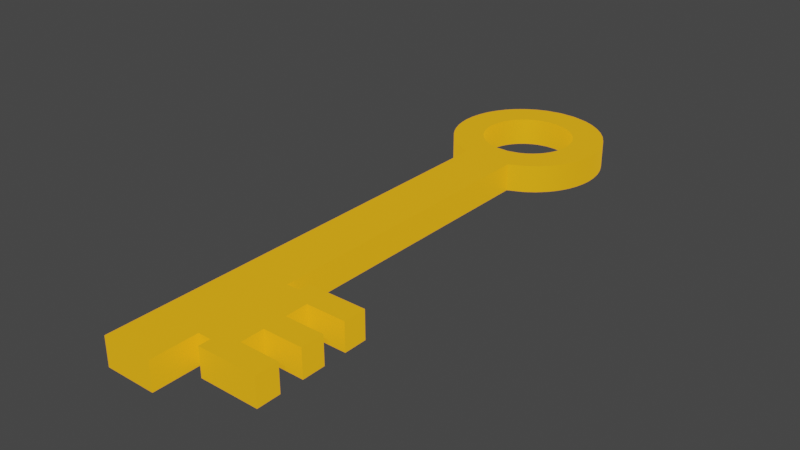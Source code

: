 # Source: Key.blend  (saved by Blender 3.5.10; exported with 4.5.12 LTS)
import bpy
from mathutils import Matrix  # noqa: F401  (used for matrix-valued properties, if any)

bpy.ops.wm.read_factory_settings(use_empty=True)
scene = bpy.context.scene
scene.name = 'Scene'

# ---- collections
col_collection = bpy.data.collections.new('Collection'); scene.collection.children.link(col_collection)

# ---- materials (node trees are filled in below, after node groups)
mat_goldkeymaterial = bpy.data.materials.new('GoldKeyMaterial')
mat_goldkeymaterial.alpha_threshold = 0.0
mat_goldkeymaterial.use_transparent_shadow = False
mat_goldkeymaterial.roughness = 0.5
mat_goldkeymaterial.line_color = (0.0, 0.0, 0.0, 1.0)

# ---- node groups
ng_auto_smooth = bpy.data.node_groups.new('Auto Smooth', 'GeometryNodeTree')
_s = ng_auto_smooth.interface.new_socket(name='Geometry', in_out='OUTPUT', socket_type='NodeSocketGeometry')
_s = ng_auto_smooth.interface.new_socket(name='Geometry', in_out='INPUT', socket_type='NodeSocketGeometry')
_s = ng_auto_smooth.interface.new_socket(name='Angle', in_out='INPUT', socket_type='NodeSocketFloat')
_s.subtype = 'ANGLE'
_s.min_value = 0.0
_s.max_value = 3.142
ng_auto_smooth.is_modifier = True
_N = ng_auto_smooth.nodes; _L = ng_auto_smooth.links
n0 = _N.new('NodeGroupOutput'); n0.name = 'Group Output'; n0.location = (480, -100)
n1 = _N.new('NodeGroupInput'); n1.name = 'Group Input'; n1.location = (-420, -300)
n2 = _N.new('NodeGroupInput'); n2.name = 'Group Input.001'; n2.location = (-60, -100)
n3 = _N.new('GeometryNodeSetShadeSmooth'); n3.name = 'Set Shade Smooth'; n3.location = (120, -100)
n3.domain = 'EDGE'
n4 = _N.new('GeometryNodeSetShadeSmooth'); n4.name = 'Set Shade Smooth.001'; n4.location = (300, -100)
n5 = _N.new('GeometryNodeInputMeshEdgeAngle'); n5.name = 'Edge Angle'; n5.location = (-420, -220)
n6 = _N.new('GeometryNodeInputEdgeSmooth'); n6.name = 'Is Edge Smooth'; n6.location = (-60, -160)
n7 = _N.new('GeometryNodeInputShadeSmooth'); n7.name = 'Is Face Smooth'; n7.location = (-240, -340)
n8 = _N.new('FunctionNodeBooleanMath'); n8.name = 'Boolean Math'; n8.location = (-60, -220)
n9 = _N.new('FunctionNodeCompare'); n9.name = 'Compare'; n9.location = (-240, -180)
n9.operation = 'LESS_EQUAL'
_L.new(n5.outputs[0], n9.inputs[0])
_L.new(n4.outputs[0], n0.inputs[0])
_L.new(n1.outputs[1], n9.inputs[1])
_L.new(n9.outputs[0], n8.inputs[0])
_L.new(n7.outputs[0], n8.inputs[1])
_L.new(n2.outputs[0], n3.inputs[0])
_L.new(n6.outputs[0], n3.inputs[1])
_L.new(n3.outputs[0], n4.inputs[0])
_L.new(n8.outputs[0], n3.inputs[2])
n0.is_active_output = True

# ---- material node trees
mat_goldkeymaterial.use_nodes = True; mat_goldkeymaterial.node_tree.nodes.clear()
_N = mat_goldkeymaterial.node_tree.nodes; _L = mat_goldkeymaterial.node_tree.links
n0 = _N.new('ShaderNodeOutputMaterial'); n0.name = 'Material Output'; n0.location = (300, 300)
n1 = _N.new('ShaderNodeBsdfPrincipled'); n1.name = 'Principled BSDF'; n1.location = (10, 300)
n1.distribution = 'GGX'
n1.subsurface_method = 'RANDOM_WALK_SKIN'
n1.inputs[0].default_value = (0.6724, 0.2918, 0.007499, 1.0)
n1.inputs[1].default_value = 1.0
n1.inputs[2].default_value = 0.6
n1.inputs[3].default_value = 1.45
n1.inputs[27].default_value = (0.6724, 0.2918, 0.007499, 1.0)
n1.inputs[28].default_value = 1.0
_L.new(n1.outputs[0], n0.inputs[0])
n0.is_active_output = True

# ---- world
world_world = bpy.data.worlds.new('World'); scene.world = world_world
world_world.use_nodes = True; world_world.node_tree.nodes.clear()
_N = world_world.node_tree.nodes; _L = world_world.node_tree.links
n0 = _N.new('ShaderNodeOutputWorld'); n0.name = 'World Output'; n0.location = (300, 300)
n1 = _N.new('ShaderNodeBackground'); n1.name = 'Background'; n1.location = (10, 300)
n1.inputs[0].default_value = (0.05088, 0.05088, 0.05088, 1.0)
_L.new(n1.outputs[0], n0.inputs[0])
n0.is_active_output = True
world_world.color = (0.05088, 0.05088, 0.05088)
world_world.use_sun_shadow = False
world_world.sun_shadow_jitter_overblur = 0.0

# ---- meshes
me_cube = bpy.data.meshes.new('Cube')
me_cube.from_pydata([(0.1155, 0.6222, 0.125), (0.1155, -3.317, 0.125), (-0.3338, 0.6222, 0.125), (-0.3338, -3.317, 0.125), (0.1155, -1.984, 0.125), (-0.3338, -1.984, 0.125), (0.1155, -3.008, 0.125), (-0.3338, -3.008, 0.125), (0.4072, -1.984, 0.125), (0.4072, -3.008, 0.125), (0.4072, 0.8196, 0.125), (-0.6293, 0.824, 0.125), (0.52, 0.9999, 0.125), (-0.7383, 0.9999, 0.125), (0.574, 1.234, 0.125), (-0.7924, 1.234, 0.125), (0.5296, 1.513, 0.125), (-0.748, 1.513, 0.125), (0.373, 1.754, 0.125), (-0.5874, 1.757, 0.125), (0.1111, 1.916, 0.125), (-0.3295, 1.916, 0.125), (-0.194, 0.5895, 0.125), (-0.02433, 0.5895, 0.125), (-0.557, 0.7512, 0.125), (-0.4726, 0.6888, 0.125), (0.2526, 0.6877, 0.125), (0.3357, 0.7487, 0.125), (-0.7081, 0.9379, 0.125), (-0.6714, 0.8787, 0.125), (0.4508, 0.8755, 0.125), (0.4889, 0.9362, 0.125), (-0.7837, 1.155, 0.125), (-0.7655, 1.075, 0.125), (0.5471, 1.075, 0.125), (0.5654, 1.155, 0.125), (-0.7755, 1.423, 0.125), (-0.7906, 1.328, 0.125), (0.5722, 1.328, 0.125), (0.5571, 1.423, 0.125), (-0.652, 1.685, 0.125), (-0.7067, 1.601, 0.125), (0.4892, 1.6, 0.125), (0.4359, 1.682, 0.125), (-0.1863, 1.948, 0.125), (-0.03209, 1.948, 0.125), (-0.4223, 1.876, 0.125), (-0.5102, 1.822, 0.125), (0.2949, 1.82, 0.125), (0.2055, 1.876, 0.125), (0.04858, 0.8899, 0.125), (-0.2669, 0.8899, 0.125), (0.1996, 0.9991, 0.125), (-0.4203, 1.002, 0.125), (0.2671, 1.107, 0.125), (-0.4855, 1.107, 0.125), (0.2994, 1.247, 0.125), (-0.5178, 1.247, 0.125), (0.2729, 1.414, 0.125), (-0.4912, 1.414, 0.125), (0.1792, 1.558, 0.125), (-0.3952, 1.56, 0.125), (0.02259, 1.655, 0.125), (-0.2409, 1.655, 0.125), (-0.17, 0.8629, 0.125), (-0.04838, 0.8629, 0.125), (-0.377, 0.9582, 0.125), (-0.3265, 0.9208, 0.125), (0.1072, 0.9202, 0.125), (0.1569, 0.9566, 0.125), (-0.4674, 1.07, 0.125), (-0.4454, 1.034, 0.125), (0.2258, 1.032, 0.125), (0.2485, 1.069, 0.125), (-0.5126, 1.199, 0.125), (-0.5017, 1.152, 0.125), (0.2833, 1.152, 0.125), (0.2943, 1.199, 0.125), (-0.5077, 1.36, 0.125), (-0.5167, 1.303, 0.125), (0.2984, 1.303, 0.125), (0.2893, 1.36, 0.125), (-0.4338, 1.516, 0.125), (-0.4665, 1.467, 0.125), (0.2487, 1.466, 0.125), (0.2168, 1.515, 0.125), (-0.1553, 1.674, 0.125), (-0.06307, 1.674, 0.125), (-0.2964, 1.631, 0.125), (-0.349, 1.599, 0.125), (0.1325, 1.598, 0.125), (0.07906, 1.631, 0.125), (-0.3338, -2.803, 0.125), (-0.3338, -2.598, 0.125), (-0.3338, -2.393, 0.125), (-0.3338, -2.189, 0.125), (0.1155, -2.189, 0.125), (0.1155, -2.393, 0.125), (0.1155, -2.598, 0.125), (0.1155, -2.803, 0.125), (0.4072, -2.189, 0.125), (0.4072, -2.393, 0.125), (0.4072, -2.598, 0.125), (0.4072, -2.803, 0.125), (0.7534, -1.984, 0.125), (0.7534, -3.008, 0.125), (0.7534, -2.189, 0.125), (0.7534, -2.393, 0.125), (0.7534, -2.598, 0.125), (0.7534, -2.803, 0.125), (0.2313, -1.984, 0.125), (0.2313, -3.008, 0.125), (0.2313, -2.189, 0.125), (0.2313, -2.393, 0.125), (0.2313, -2.598, 0.125), (0.2313, -2.803, 0.125), (-0.3338, -2.086, 0.125), (0.1155, -2.086, 0.125), (0.4072, -2.086, 0.125), (0.7534, -2.086, 0.125), (0.2313, -2.086, 0.125), (0.1155, -2.905, 0.125), (0.4072, -2.905, 0.125), (-0.3338, -2.905, 0.125), (0.7534, -2.905, 0.125), (0.2313, -2.905, 0.125), (0.1155, 0.6222, -0.125), (0.1155, -3.317, -0.125), (-0.3338, 0.6222, -0.125), (-0.3338, -3.317, -0.125), (0.1155, -1.984, -0.125), (-0.3338, -1.984, -0.125), (0.1155, -3.008, -0.125), (-0.3338, -3.008, -0.125), (0.4072, -1.984, -0.125), (0.4072, -3.008, -0.125), (0.4072, 0.8196, -0.125), (-0.6293, 0.824, -0.125), (0.52, 0.9999, -0.125), (-0.7383, 0.9999, -0.125), (0.574, 1.234, -0.125), (-0.7924, 1.234, -0.125), (0.5296, 1.513, -0.125), (-0.748, 1.513, -0.125), (0.373, 1.754, -0.125), (-0.5874, 1.757, -0.125), (0.1111, 1.916, -0.125), (-0.3295, 1.916, -0.125), (-0.194, 0.5895, -0.125), (-0.02433, 0.5895, -0.125), (-0.557, 0.7512, -0.125), (-0.4726, 0.6888, -0.125), (0.2526, 0.6877, -0.125), (0.3357, 0.7487, -0.125), (-0.7081, 0.9379, -0.125), (-0.6714, 0.8787, -0.125), (0.4508, 0.8755, -0.125), (0.4889, 0.9362, -0.125), (-0.7837, 1.155, -0.125), (-0.7655, 1.075, -0.125), (0.5471, 1.075, -0.125), (0.5654, 1.155, -0.125), (-0.7755, 1.423, -0.125), (-0.7906, 1.328, -0.125), (0.5722, 1.328, -0.125), (0.5571, 1.423, -0.125), (-0.652, 1.685, -0.125), (-0.7067, 1.601, -0.125), (0.4892, 1.6, -0.125), (0.4359, 1.682, -0.125), (-0.1863, 1.948, -0.125), (-0.03209, 1.948, -0.125), (-0.4223, 1.876, -0.125), (-0.5102, 1.822, -0.125), (0.2949, 1.82, -0.125), (0.2055, 1.876, -0.125), (0.04858, 0.8899, -0.125), (-0.2669, 0.8899, -0.125), (0.1996, 0.9991, -0.125), (-0.4203, 1.002, -0.125), (0.2671, 1.107, -0.125), (-0.4855, 1.107, -0.125), (0.2994, 1.247, -0.125), (-0.5178, 1.247, -0.125), (0.2729, 1.414, -0.125), (-0.4912, 1.414, -0.125), (0.1792, 1.558, -0.125), (-0.3952, 1.56, -0.125), (0.02259, 1.655, -0.125), (-0.2409, 1.655, -0.125), (-0.17, 0.8629, -0.125), (-0.04838, 0.8629, -0.125), (-0.377, 0.9582, -0.125), (-0.3265, 0.9208, -0.125), (0.1072, 0.9202, -0.125), (0.1569, 0.9566, -0.125), (-0.4674, 1.07, -0.125), (-0.4454, 1.034, -0.125), (0.2258, 1.032, -0.125), (0.2485, 1.069, -0.125), (-0.5126, 1.199, -0.125), (-0.5017, 1.152, -0.125), (0.2833, 1.152, -0.125), (0.2943, 1.199, -0.125), (-0.5077, 1.36, -0.125), (-0.5167, 1.303, -0.125), (0.2984, 1.303, -0.125), (0.2893, 1.36, -0.125), (-0.4338, 1.516, -0.125), (-0.4665, 1.467, -0.125), (0.2487, 1.466, -0.125), (0.2168, 1.515, -0.125), (-0.1553, 1.674, -0.125), (-0.06307, 1.674, -0.125), (-0.2964, 1.631, -0.125), (-0.349, 1.599, -0.125), (0.1325, 1.598, -0.125), (0.07906, 1.631, -0.125), (-0.3338, -2.803, -0.125), (-0.3338, -2.598, -0.125), (-0.3338, -2.393, -0.125), (-0.3338, -2.189, -0.125), (0.1155, -2.189, -0.125), (0.1155, -2.393, -0.125), (0.1155, -2.598, -0.125), (0.1155, -2.803, -0.125), (0.4072, -2.189, -0.125), (0.4072, -2.393, -0.125), (0.4072, -2.598, -0.125), (0.4072, -2.803, -0.125), (0.7534, -1.984, -0.125), (0.7534, -3.008, -0.125), (0.7534, -2.189, -0.125), (0.7534, -2.393, -0.125), (0.7534, -2.598, -0.125), (0.7534, -2.803, -0.125), (0.2313, -1.984, -0.125), (0.2313, -3.008, -0.125), (0.2313, -2.189, -0.125), (0.2313, -2.393, -0.125), (0.2313, -2.598, -0.125), (0.2313, -2.803, -0.125), (-0.3338, -2.086, -0.125), (0.1155, -2.086, -0.125), (0.4072, -2.086, -0.125), (0.7534, -2.086, -0.125), (0.2313, -2.086, -0.125), (0.1155, -2.905, -0.125), (0.4072, -2.905, -0.125), (-0.3338, -2.905, -0.125), (0.7534, -2.905, -0.125), (0.2313, -2.905, -0.125)], [], [(6, 7, 3, 1), (0, 23, 22, 2, 5, 4), (121, 123, 7, 6), (125, 111, 9, 122), (16, 58, 81, 39), (43, 85, 84, 42), (30, 72, 52, 10), (17, 59, 83, 41), (44, 21, 63, 86), (31, 73, 72, 30), (18, 60, 85, 43), (45, 44, 86, 87), (32, 74, 57, 15), (20, 45, 87, 62), (46, 88, 63, 21), (33, 75, 74, 32), (19, 61, 89, 47), (47, 89, 88, 46), (34, 76, 54, 12), (20, 62, 91, 49), (48, 90, 60, 18), (35, 77, 76, 34), (2, 22, 64, 51), (49, 91, 90, 48), (2, 51, 67, 25), (36, 78, 59, 17), (22, 23, 65, 64), (10, 52, 69, 27), (37, 79, 78, 36), (24, 66, 53, 11), (11, 53, 71, 29), (38, 80, 56, 14), (25, 67, 66, 24), (12, 54, 73, 31), (39, 81, 80, 38), (23, 0, 50, 65), (26, 68, 50, 0), (13, 55, 75, 33), (40, 82, 61, 19), (27, 69, 68, 26), (14, 56, 77, 35), (41, 83, 82, 40), (28, 70, 55, 13), (15, 57, 79, 37), (42, 84, 58, 16), (29, 71, 70, 28), (120, 112, 100, 118), (112, 113, 101, 100), (113, 114, 102, 101), (114, 115, 103, 102), (117, 116, 95, 96), (96, 95, 94, 97), (97, 94, 93, 98), (98, 93, 92, 99), (101, 102, 108, 107), (118, 100, 106, 119), (122, 9, 105, 124), (98, 99, 115, 114), (97, 98, 114, 113), (96, 97, 113, 112), (117, 96, 112, 120), (8, 118, 119, 104), (4, 5, 116, 117), (110, 120, 118, 8), (99, 121, 125, 115), (103, 122, 124, 109), (115, 125, 122, 103), (99, 92, 123, 121), (132, 127, 129, 133), (126, 130, 131, 128, 148, 149), (247, 132, 133, 249), (251, 248, 135, 237), (142, 165, 207, 184), (169, 168, 210, 211), (156, 136, 178, 198), (143, 167, 209, 185), (170, 212, 189, 147), (157, 156, 198, 199), (144, 169, 211, 186), (171, 213, 212, 170), (158, 141, 183, 200), (146, 188, 213, 171), (172, 147, 189, 214), (159, 158, 200, 201), (145, 173, 215, 187), (173, 172, 214, 215), (160, 138, 180, 202), (146, 175, 217, 188), (174, 144, 186, 216), (161, 160, 202, 203), (128, 177, 190, 148), (175, 174, 216, 217), (128, 151, 193, 177), (162, 143, 185, 204), (148, 190, 191, 149), (136, 153, 195, 178), (163, 162, 204, 205), (150, 137, 179, 192), (137, 155, 197, 179), (164, 140, 182, 206), (151, 150, 192, 193), (138, 157, 199, 180), (165, 164, 206, 207), (149, 191, 176, 126), (152, 126, 176, 194), (139, 159, 201, 181), (166, 145, 187, 208), (153, 152, 194, 195), (140, 161, 203, 182), (167, 166, 208, 209), (154, 139, 181, 196), (141, 163, 205, 183), (168, 142, 184, 210), (155, 154, 196, 197), (246, 244, 226, 238), (238, 226, 227, 239), (239, 227, 228, 240), (240, 228, 229, 241), (243, 222, 221, 242), (222, 223, 220, 221), (223, 224, 219, 220), (224, 225, 218, 219), (227, 233, 234, 228), (244, 245, 232, 226), (248, 250, 231, 135), (224, 240, 241, 225), (223, 239, 240, 224), (222, 238, 239, 223), (243, 246, 238, 222), (134, 230, 245, 244), (130, 243, 242, 131), (236, 134, 244, 246), (225, 241, 251, 247), (229, 235, 250, 248), (241, 229, 248, 251), (225, 247, 249, 218), (1, 3, 129, 127), (6, 1, 127, 132), (5, 2, 128, 131), (0, 4, 130, 126), (116, 5, 131, 242), (121, 6, 132, 247), (3, 7, 133, 129), (9, 111, 237, 135), (2, 25, 151, 128), (10, 27, 153, 136), (11, 29, 155, 137), (12, 31, 157, 138), (13, 33, 159, 139), (14, 35, 161, 140), (15, 37, 163, 141), (16, 39, 165, 142), (17, 41, 167, 143), (18, 43, 169, 144), (45, 20, 146, 171), (19, 47, 173, 145), (20, 49, 175, 146), (24, 11, 137, 150), (25, 24, 150, 151), (26, 0, 126, 152), (27, 26, 152, 153), (28, 13, 139, 154), (29, 28, 154, 155), (30, 10, 136, 156), (31, 30, 156, 157), (32, 15, 141, 158), (33, 32, 158, 159), (34, 12, 138, 160), (35, 34, 160, 161), (36, 17, 143, 162), (37, 36, 162, 163), (38, 14, 140, 164), (39, 38, 164, 165), (40, 19, 145, 166), (41, 40, 166, 167), (42, 16, 142, 168), (43, 42, 168, 169), (21, 44, 170, 147), (44, 45, 171, 170), (46, 21, 147, 172), (47, 46, 172, 173), (48, 18, 144, 174), (49, 48, 174, 175), (65, 50, 176, 191), (67, 51, 177, 193), (69, 52, 178, 195), (71, 53, 179, 197), (73, 54, 180, 199), (75, 55, 181, 201), (77, 56, 182, 203), (79, 57, 183, 205), (81, 58, 184, 207), (83, 59, 185, 209), (85, 60, 186, 211), (62, 87, 213, 188), (89, 61, 187, 215), (91, 62, 188, 217), (51, 64, 190, 177), (64, 65, 191, 190), (53, 66, 192, 179), (66, 67, 193, 192), (50, 68, 194, 176), (68, 69, 195, 194), (55, 70, 196, 181), (70, 71, 197, 196), (52, 72, 198, 178), (72, 73, 199, 198), (57, 74, 200, 183), (74, 75, 201, 200), (54, 76, 202, 180), (76, 77, 203, 202), (59, 78, 204, 185), (78, 79, 205, 204), (56, 80, 206, 182), (80, 81, 207, 206), (61, 82, 208, 187), (82, 83, 209, 208), (58, 84, 210, 184), (84, 85, 211, 210), (86, 63, 189, 212), (87, 86, 212, 213), (63, 88, 214, 189), (88, 89, 215, 214), (60, 90, 216, 186), (90, 91, 217, 216), (123, 92, 218, 249), (92, 93, 219, 218), (93, 94, 220, 219), (94, 95, 221, 220), (100, 101, 227, 226), (102, 103, 229, 228), (124, 105, 231, 250), (119, 106, 232, 245), (107, 108, 234, 233), (101, 107, 233, 227), (108, 102, 228, 234), (8, 104, 230, 134), (106, 100, 226, 232), (103, 109, 235, 229), (105, 9, 135, 231), (110, 8, 134, 236), (120, 110, 236, 246), (95, 116, 242, 221), (4, 117, 243, 130), (104, 119, 245, 230), (117, 120, 246, 243), (7, 123, 249, 133), (109, 124, 250, 235), (111, 125, 251, 237), (125, 121, 247, 251)])
me_cube.polygons.foreach_set('use_smooth', [True] * 250)
_uv = me_cube.uv_layers.new(name='UVMap')
_uv.uv.foreach_set('vector', [0.625, 0.7267, 0.875, 0.7267, 0.875, 0.75, 0.625, 0.75, 0.625, 0.5, 0.7083, 0.5, 0.7917, 0.5, 0.875, 0.5, 0.875, 0.6498, 0.625, 0.6498, 0.625, 0.719, 0.875, 0.719, 0.875, 0.7267, 0.625, 0.7267, 0.625, 0.719, 0.625, 0.7267, 0.625, 0.7267, 0.625, 0.719, 0.0, 0.0, 0.0, 0.0, 0.0, 0.0, 0.0, 0.0, 0.0, 0.0, 0.0, 0.0, 0.0, 0.0, 0.0, 0.0, 0.0, 0.0, 0.0, 0.0, 0.0, 0.0, 0.0, 0.0, 0.0, 0.0, 0.0, 0.0, 0.0, 0.0, 0.0, 0.0, 0.0, 0.0, 0.0, 0.0, 0.0, 0.0, 0.0, 0.0, 0.0, 0.0, 0.0, 0.0, 0.0, 0.0, 0.0, 0.0, 0.0, 0.0, 0.0, 0.0, 0.0, 0.0, 0.0, 0.0, 0.0, 0.0, 0.0, 0.0, 0.0, 0.0, 0.0, 0.0, 0.0, 0.0, 0.0, 0.0, 0.0, 0.0, 0.0, 0.0, 0.0, 0.0, 0.0, 0.0, 0.0, 0.0, 0.0, 0.0, 0.0, 0.0, 0.0, 0.0, 0.0, 0.0, 0.0, 0.0, 0.0, 0.0, 0.0, 0.0, 0.0, 0.0, 0.0, 0.0, 0.0, 0.0, 0.0, 0.0, 0.0, 0.0, 0.0, 0.0, 0.0, 0.0, 0.0, 0.0, 0.0, 0.0, 0.0, 0.0, 0.0, 0.0, 0.0, 0.0, 0.0, 0.0, 0.0, 0.0, 0.0, 0.0, 0.0, 0.0, 0.0, 0.0, 0.0, 0.0, 0.0, 0.0, 0.0, 0.0, 0.0, 0.0, 0.0, 0.0, 0.0, 0.0, 0.0, 0.0, 0.0, 0.0, 0.0, 0.0, 0.875, 0.5, 0.7917, 0.5, 0.7917, 0.5, 0.875, 0.5, 0.0, 0.0, 0.0, 0.0, 0.0, 0.0, 0.0, 0.0, 0.0, 0.0, 0.0, 0.0, 0.0, 0.0, 0.0, 0.0, 0.0, 0.0, 0.0, 0.0, 0.0, 0.0, 0.0, 0.0, 0.7917, 0.5, 0.7083, 0.5, 0.7083, 0.5, 0.7917, 0.5, 0.0, 0.0, 0.0, 0.0, 0.0, 0.0, 0.0, 0.0, 0.0, 0.0, 0.0, 0.0, 0.0, 0.0, 0.0, 0.0, 0.0, 0.0, 0.0, 0.0, 0.0, 0.0, 0.0, 0.0, 0.0, 0.0, 0.0, 0.0, 0.0, 0.0, 0.0, 0.0, 0.0, 0.0, 0.0, 0.0, 0.0, 0.0, 0.0, 0.0, 0.0, 0.0, 0.0, 0.0, 0.0, 0.0, 0.0, 0.0, 0.0, 0.0, 0.0, 0.0, 0.0, 0.0, 0.0, 0.0, 0.0, 0.0, 0.0, 0.0, 0.0, 0.0, 0.0, 0.0, 0.7083, 0.5, 0.625, 0.5, 0.625, 0.5, 0.7083, 0.5, 0.0, 0.0, 0.0, 0.0, 0.0, 0.0, 0.0, 0.0, 0.0, 0.0, 0.0, 0.0, 0.0, 0.0, 0.0, 0.0, 0.0, 0.0, 0.0, 0.0, 0.0, 0.0, 0.0, 0.0, 0.0, 0.0, 0.0, 0.0, 0.0, 0.0, 0.0, 0.0, 0.0, 0.0, 0.0, 0.0, 0.0, 0.0, 0.0, 0.0, 0.0, 0.0, 0.0, 0.0, 0.0, 0.0, 0.0, 0.0, 0.0, 0.0, 0.0, 0.0, 0.0, 0.0, 0.0, 0.0, 0.0, 0.0, 0.0, 0.0, 0.0, 0.0, 0.0, 0.0, 0.0, 0.0, 0.0, 0.0, 0.0, 0.0, 0.0, 0.0, 0.0, 0.0, 0.0, 0.0, 0.0, 0.0, 0.0, 0.0, 0.625, 0.6575, 0.625, 0.6652, 0.625, 0.6652, 0.625, 0.6575, 0.625, 0.6652, 0.625, 0.6805, 0.625, 0.6805, 0.625, 0.6652, 0.625, 0.6805, 0.625, 0.6959, 0.625, 0.6959, 0.625, 0.6805, 0.625, 0.6959, 0.625, 0.7113, 0.625, 0.7113, 0.625, 0.6959, 0.625, 0.6575, 0.875, 0.6575, 0.875, 0.6652, 0.625, 0.6652, 0.625, 0.6652, 0.875, 0.6652, 0.875, 0.6805, 0.625, 0.6805, 0.625, 0.6805, 0.875, 0.6805, 0.875, 0.6959, 0.625, 0.6959, 0.625, 0.6959, 0.875, 0.6959, 0.875, 0.7113, 0.625, 0.7113, 0.625, 0.6805, 0.625, 0.6959, 0.625, 0.6959, 0.625, 0.6805, 0.625, 0.6575, 0.625, 0.6652, 0.625, 0.6652, 0.625, 0.6575, 0.625, 0.719, 0.625, 0.7267, 0.625, 0.7267, 0.625, 0.719, 0.625, 0.6959, 0.625, 0.7113, 0.625, 0.7113, 0.625, 0.6959, 0.625, 0.6805, 0.625, 0.6959, 0.625, 0.6959, 0.625, 0.6805, 0.625, 0.6652, 0.625, 0.6805, 0.625, 0.6805, 0.625, 0.6652, 0.625, 0.6575, 0.625, 0.6652, 0.625, 0.6652, 0.625, 0.6575, 0.625, 0.6498, 0.625, 0.6575, 0.625, 0.6575, 0.625, 0.6498, 0.625, 0.6498, 0.875, 0.6498, 0.875, 0.6575, 0.625, 0.6575, 0.625, 0.6498, 0.625, 0.6575, 0.625, 0.6575, 0.625, 0.6498, 0.625, 0.7113, 0.625, 0.719, 0.625, 0.719, 0.625, 0.7113, 0.625, 0.7113, 0.625, 0.719, 0.625, 0.719, 0.625, 0.7113, 0.625, 0.7113, 0.625, 0.719, 0.625, 0.719, 0.625, 0.7113, 0.625, 0.7113, 0.875, 0.7113, 0.875, 0.719, 0.625, 0.719, 0.625, 0.7267, 0.625, 0.75, 0.875, 0.75, 0.875, 0.7267, 0.625, 0.5, 0.625, 0.6498, 0.875, 0.6498, 0.875, 0.5, 0.7917, 0.5, 0.7083, 0.5, 0.625, 0.719, 0.625, 0.7267, 0.875, 0.7267, 0.875, 0.719, 0.625, 0.719, 0.625, 0.719, 0.625, 0.7267, 0.625, 0.7267, 0.0, 0.0, 0.0, 0.0, 0.0, 0.0, 0.0, 0.0, 0.0, 0.0, 0.0, 0.0, 0.0, 0.0, 0.0, 0.0, 0.0, 0.0, 0.0, 0.0, 0.0, 0.0, 0.0, 0.0, 0.0, 0.0, 0.0, 0.0, 0.0, 0.0, 0.0, 0.0, 0.0, 0.0, 0.0, 0.0, 0.0, 0.0, 0.0, 0.0, 0.0, 0.0, 0.0, 0.0, 0.0, 0.0, 0.0, 0.0, 0.0, 0.0, 0.0, 0.0, 0.0, 0.0, 0.0, 0.0, 0.0, 0.0, 0.0, 0.0, 0.0, 0.0, 0.0, 0.0, 0.0, 0.0, 0.0, 0.0, 0.0, 0.0, 0.0, 0.0, 0.0, 0.0, 0.0, 0.0, 0.0, 0.0, 0.0, 0.0, 0.0, 0.0, 0.0, 0.0, 0.0, 0.0, 0.0, 0.0, 0.0, 0.0, 0.0, 0.0, 0.0, 0.0, 0.0, 0.0, 0.0, 0.0, 0.0, 0.0, 0.0, 0.0, 0.0, 0.0, 0.0, 0.0, 0.0, 0.0, 0.0, 0.0, 0.0, 0.0, 0.0, 0.0, 0.0, 0.0, 0.0, 0.0, 0.0, 0.0, 0.0, 0.0, 0.0, 0.0, 0.0, 0.0, 0.0, 0.0, 0.0, 0.0, 0.0, 0.0, 0.0, 0.0, 0.0, 0.0, 0.0, 0.0, 0.0, 0.0, 0.0, 0.0, 0.0, 0.0, 0.875, 0.5, 0.875, 0.5, 0.7917, 0.5, 0.7917, 0.5, 0.0, 0.0, 0.0, 0.0, 0.0, 0.0, 0.0, 0.0, 0.0, 0.0, 0.0, 0.0, 0.0, 0.0, 0.0, 0.0, 0.0, 0.0, 0.0, 0.0, 0.0, 0.0, 0.0, 0.0, 0.7917, 0.5, 0.7917, 0.5, 0.7083, 0.5, 0.7083, 0.5, 0.0, 0.0, 0.0, 0.0, 0.0, 0.0, 0.0, 0.0, 0.0, 0.0, 0.0, 0.0, 0.0, 0.0, 0.0, 0.0, 0.0, 0.0, 0.0, 0.0, 0.0, 0.0, 0.0, 0.0, 0.0, 0.0, 0.0, 0.0, 0.0, 0.0, 0.0, 0.0, 0.0, 0.0, 0.0, 0.0, 0.0, 0.0, 0.0, 0.0, 0.0, 0.0, 0.0, 0.0, 0.0, 0.0, 0.0, 0.0, 0.0, 0.0, 0.0, 0.0, 0.0, 0.0, 0.0, 0.0, 0.0, 0.0, 0.0, 0.0, 0.0, 0.0, 0.0, 0.0, 0.7083, 0.5, 0.7083, 0.5, 0.625, 0.5, 0.625, 0.5, 0.0, 0.0, 0.0, 0.0, 0.0, 0.0, 0.0, 0.0, 0.0, 0.0, 0.0, 0.0, 0.0, 0.0, 0.0, 0.0, 0.0, 0.0, 0.0, 0.0, 0.0, 0.0, 0.0, 0.0, 0.0, 0.0, 0.0, 0.0, 0.0, 0.0, 0.0, 0.0, 0.0, 0.0, 0.0, 0.0, 0.0, 0.0, 0.0, 0.0, 0.0, 0.0, 0.0, 0.0, 0.0, 0.0, 0.0, 0.0, 0.0, 0.0, 0.0, 0.0, 0.0, 0.0, 0.0, 0.0, 0.0, 0.0, 0.0, 0.0, 0.0, 0.0, 0.0, 0.0, 0.0, 0.0, 0.0, 0.0, 0.0, 0.0, 0.0, 0.0, 0.0, 0.0, 0.0, 0.0, 0.0, 0.0, 0.0, 0.0, 0.625, 0.6575, 0.625, 0.6575, 0.625, 0.6652, 0.625, 0.6652, 0.625, 0.6652, 0.625, 0.6652, 0.625, 0.6805, 0.625, 0.6805, 0.625, 0.6805, 0.625, 0.6805, 0.625, 0.6959, 0.625, 0.6959, 0.625, 0.6959, 0.625, 0.6959, 0.625, 0.7113, 0.625, 0.7113, 0.625, 0.6575, 0.625, 0.6652, 0.875, 0.6652, 0.875, 0.6575, 0.625, 0.6652, 0.625, 0.6805, 0.875, 0.6805, 0.875, 0.6652, 0.625, 0.6805, 0.625, 0.6959, 0.875, 0.6959, 0.875, 0.6805, 0.625, 0.6959, 0.625, 0.7113, 0.875, 0.7113, 0.875, 0.6959, 0.625, 0.6805, 0.625, 0.6805, 0.625, 0.6959, 0.625, 0.6959, 0.625, 0.6575, 0.625, 0.6575, 0.625, 0.6652, 0.625, 0.6652, 0.625, 0.719, 0.625, 0.719, 0.625, 0.7267, 0.625, 0.7267, 0.625, 0.6959, 0.625, 0.6959, 0.625, 0.7113, 0.625, 0.7113, 0.625, 0.6805, 0.625, 0.6805, 0.625, 0.6959, 0.625, 0.6959, 0.625, 0.6652, 0.625, 0.6652, 0.625, 0.6805, 0.625, 0.6805, 0.625, 0.6575, 0.625, 0.6575, 0.625, 0.6652, 0.625, 0.6652, 0.625, 0.6498, 0.625, 0.6498, 0.625, 0.6575, 0.625, 0.6575, 0.625, 0.6498, 0.625, 0.6575, 0.875, 0.6575, 0.875, 0.6498, 0.625, 0.6498, 0.625, 0.6498, 0.625, 0.6575, 0.625, 0.6575, 0.625, 0.7113, 0.625, 0.7113, 0.625, 0.719, 0.625, 0.719, 0.625, 0.7113, 0.625, 0.7113, 0.625, 0.719, 0.625, 0.719, 0.625, 0.7113, 0.625, 0.7113, 0.625, 0.719, 0.625, 0.719, 0.625, 0.7113, 0.625, 0.719, 0.875, 0.719, 0.875, 0.7113, 0.625, 0.75, 0.875, 0.75, 0.875, 0.75, 0.625, 0.75, 0.625, 0.7267, 0.625, 0.75, 0.625, 0.75, 0.625, 0.7267, 0.875, 0.6498, 0.875, 0.5, 0.875, 0.5, 0.875, 0.6498, 0.625, 0.5, 0.625, 0.6498, 0.625, 0.6498, 0.625, 0.5, 0.875, 0.6575, 0.875, 0.6498, 0.875, 0.6498, 0.875, 0.6575, 0.625, 0.719, 0.625, 0.7267, 0.625, 0.7267, 0.625, 0.719, 0.875, 0.75, 0.875, 0.7267, 0.875, 0.7267, 0.875, 0.75, 0.625, 0.7267, 0.625, 0.7267, 0.625, 0.7267, 0.625, 0.7267, 0.0, 0.0, 0.0, 0.0, 0.0, 0.0, 0.0, 0.0, 0.0, 0.0, 0.0, 0.0, 0.0, 0.0, 0.0, 0.0, 0.0, 0.0, 0.0, 0.0, 0.0, 0.0, 0.0, 0.0, 0.0, 0.0, 0.0, 0.0, 0.0, 0.0, 0.0, 0.0, 0.0, 0.0, 0.0, 0.0, 0.0, 0.0, 0.0, 0.0, 0.0, 0.0, 0.0, 0.0, 0.0, 0.0, 0.0, 0.0, 0.0, 0.0, 0.0, 0.0, 0.0, 0.0, 0.0, 0.0, 0.0, 0.0, 0.0, 0.0, 0.0, 0.0, 0.0, 0.0, 0.0, 0.0, 0.0, 0.0, 0.0, 0.0, 0.0, 0.0, 0.0, 0.0, 0.0, 0.0, 0.0, 0.0, 0.0, 0.0, 0.0, 0.0, 0.0, 0.0, 0.0, 0.0, 0.0, 0.0, 0.0, 0.0, 0.0, 0.0, 0.0, 0.0, 0.0, 0.0, 0.0, 0.0, 0.0, 0.0, 0.0, 0.0, 0.0, 0.0, 0.0, 0.0, 0.0, 0.0, 0.0, 0.0, 0.0, 0.0, 0.0, 0.0, 0.0, 0.0, 0.0, 0.0, 0.0, 0.0, 0.0, 0.0, 0.0, 0.0, 0.0, 0.0, 0.0, 0.0, 0.0, 0.0, 0.0, 0.0, 0.0, 0.0, 0.0, 0.0, 0.0, 0.0, 0.0, 0.0, 0.0, 0.0, 0.0, 0.0, 0.0, 0.0, 0.0, 0.0, 0.0, 0.0, 0.0, 0.0, 0.0, 0.0, 0.0, 0.0, 0.0, 0.0, 0.0, 0.0, 0.0, 0.0, 0.0, 0.0, 0.0, 0.0, 0.0, 0.0, 0.0, 0.0, 0.0, 0.0, 0.0, 0.0, 0.0, 0.0, 0.0, 0.0, 0.0, 0.0, 0.0, 0.0, 0.0, 0.0, 0.0, 0.0, 0.0, 0.0, 0.0, 0.0, 0.0, 0.0, 0.0, 0.0, 0.0, 0.0, 0.0, 0.0, 0.0, 0.0, 0.0, 0.0, 0.0, 0.0, 0.0, 0.0, 0.0, 0.0, 0.0, 0.0, 0.0, 0.0, 0.0, 0.0, 0.0, 0.0, 0.0, 0.0, 0.0, 0.0, 0.0, 0.0, 0.0, 0.0, 0.0, 0.0, 0.0, 0.0, 0.0, 0.0, 0.0, 0.0, 0.0, 0.0, 0.0, 0.0, 0.0, 0.0, 0.0, 0.0, 0.0, 0.0, 0.0, 0.0, 0.0, 0.0, 0.0, 0.0, 0.0, 0.0, 0.0, 0.0, 0.0, 0.0, 0.0, 0.0, 0.0, 0.0, 0.0, 0.0, 0.0, 0.0, 0.0, 0.0, 0.0, 0.0, 0.0, 0.0, 0.0, 0.0, 0.0, 0.0, 0.0, 0.0, 0.0, 0.0, 0.0, 0.0, 0.0, 0.0, 0.0, 0.0, 0.0, 0.0, 0.0, 0.0, 0.0, 0.0, 0.0, 0.0, 0.0, 0.0, 0.0, 0.0, 0.0, 0.0, 0.0, 0.0, 0.0, 0.0, 0.0, 0.0, 0.0, 0.0, 0.0, 0.0, 0.0, 0.0, 0.0, 0.0, 0.0, 0.0, 0.7083, 0.5, 0.625, 0.5, 0.625, 0.5, 0.7083, 0.5, 0.0, 0.0, 0.0, 0.0, 0.0, 0.0, 0.0, 0.0, 0.0, 0.0, 0.0, 0.0, 0.0, 0.0, 0.0, 0.0, 0.0, 0.0, 0.0, 0.0, 0.0, 0.0, 0.0, 0.0, 0.0, 0.0, 0.0, 0.0, 0.0, 0.0, 0.0, 0.0, 0.0, 0.0, 0.0, 0.0, 0.0, 0.0, 0.0, 0.0, 0.0, 0.0, 0.0, 0.0, 0.0, 0.0, 0.0, 0.0, 0.0, 0.0, 0.0, 0.0, 0.0, 0.0, 0.0, 0.0, 0.0, 0.0, 0.0, 0.0, 0.0, 0.0, 0.0, 0.0, 0.0, 0.0, 0.0, 0.0, 0.0, 0.0, 0.0, 0.0, 0.0, 0.0, 0.0, 0.0, 0.0, 0.0, 0.0, 0.0, 0.0, 0.0, 0.0, 0.0, 0.0, 0.0, 0.0, 0.0, 0.0, 0.0, 0.0, 0.0, 0.0, 0.0, 0.0, 0.0, 0.0, 0.0, 0.0, 0.0, 0.0, 0.0, 0.0, 0.0, 0.875, 0.5, 0.7917, 0.5, 0.7917, 0.5, 0.875, 0.5, 0.7917, 0.5, 0.7083, 0.5, 0.7083, 0.5, 0.7917, 0.5, 0.0, 0.0, 0.0, 0.0, 0.0, 0.0, 0.0, 0.0, 0.0, 0.0, 0.0, 0.0, 0.0, 0.0, 0.0, 0.0, 0.0, 0.0, 0.0, 0.0, 0.0, 0.0, 0.0, 0.0, 0.0, 0.0, 0.0, 0.0, 0.0, 0.0, 0.0, 0.0, 0.0, 0.0, 0.0, 0.0, 0.0, 0.0, 0.0, 0.0, 0.0, 0.0, 0.0, 0.0, 0.0, 0.0, 0.0, 0.0, 0.0, 0.0, 0.0, 0.0, 0.0, 0.0, 0.0, 0.0, 0.0, 0.0, 0.0, 0.0, 0.0, 0.0, 0.0, 0.0, 0.0, 0.0, 0.0, 0.0, 0.0, 0.0, 0.0, 0.0, 0.0, 0.0, 0.0, 0.0, 0.0, 0.0, 0.0, 0.0, 0.0, 0.0, 0.0, 0.0, 0.0, 0.0, 0.0, 0.0, 0.0, 0.0, 0.0, 0.0, 0.0, 0.0, 0.0, 0.0, 0.0, 0.0, 0.0, 0.0, 0.0, 0.0, 0.0, 0.0, 0.0, 0.0, 0.0, 0.0, 0.0, 0.0, 0.0, 0.0, 0.0, 0.0, 0.0, 0.0, 0.0, 0.0, 0.0, 0.0, 0.0, 0.0, 0.0, 0.0, 0.0, 0.0, 0.0, 0.0, 0.0, 0.0, 0.0, 0.0, 0.0, 0.0, 0.0, 0.0, 0.0, 0.0, 0.0, 0.0, 0.0, 0.0, 0.0, 0.0, 0.0, 0.0, 0.0, 0.0, 0.0, 0.0, 0.0, 0.0, 0.0, 0.0, 0.0, 0.0, 0.0, 0.0, 0.0, 0.0, 0.0, 0.0, 0.0, 0.0, 0.0, 0.0, 0.0, 0.0, 0.0, 0.0, 0.0, 0.0, 0.0, 0.0, 0.0, 0.0, 0.0, 0.0, 0.0, 0.0, 0.0, 0.0, 0.0, 0.0, 0.0, 0.0, 0.0, 0.0, 0.0, 0.0, 0.0, 0.0, 0.0, 0.0, 0.0, 0.0, 0.0, 0.0, 0.0, 0.0, 0.0, 0.0, 0.0, 0.0, 0.0, 0.0, 0.0, 0.0, 0.875, 0.719, 0.875, 0.7113, 0.875, 0.7113, 0.875, 0.719, 0.875, 0.7113, 0.875, 0.6959, 0.875, 0.6959, 0.875, 0.7113, 0.875, 0.6959, 0.875, 0.6805, 0.875, 0.6805, 0.875, 0.6959, 0.875, 0.6805, 0.875, 0.6652, 0.875, 0.6652, 0.875, 0.6805, 0.625, 0.6652, 0.625, 0.6805, 0.625, 0.6805, 0.625, 0.6652, 0.625, 0.6959, 0.625, 0.7113, 0.625, 0.7113, 0.625, 0.6959, 0.625, 0.719, 0.625, 0.7267, 0.625, 0.7267, 0.625, 0.719, 0.625, 0.6575, 0.625, 0.6652, 0.625, 0.6652, 0.625, 0.6575, 0.625, 0.6805, 0.625, 0.6959, 0.625, 0.6959, 0.625, 0.6805, 0.625, 0.6805, 0.625, 0.6805, 0.625, 0.6805, 0.625, 0.6805, 0.625, 0.6959, 0.625, 0.6959, 0.625, 0.6959, 0.625, 0.6959, 0.625, 0.6498, 0.625, 0.6498, 0.625, 0.6498, 0.625, 0.6498, 0.625, 0.6652, 0.625, 0.6652, 0.625, 0.6652, 0.625, 0.6652, 0.625, 0.7113, 0.625, 0.7113, 0.625, 0.7113, 0.625, 0.7113, 0.625, 0.7267, 0.625, 0.7267, 0.625, 0.7267, 0.625, 0.7267, 0.625, 0.6498, 0.625, 0.6498, 0.625, 0.6498, 0.625, 0.6498, 0.625, 0.6575, 0.625, 0.6498, 0.625, 0.6498, 0.625, 0.6575, 0.875, 0.6652, 0.875, 0.6575, 0.875, 0.6575, 0.875, 0.6652, 0.625, 0.6498, 0.625, 0.6575, 0.625, 0.6575, 0.625, 0.6498, 0.625, 0.6498, 0.625, 0.6575, 0.625, 0.6575, 0.625, 0.6498, 0.625, 0.6575, 0.625, 0.6575, 0.625, 0.6575, 0.625, 0.6575, 0.875, 0.7267, 0.875, 0.719, 0.875, 0.719, 0.875, 0.7267, 0.625, 0.7113, 0.625, 0.719, 0.625, 0.719, 0.625, 0.7113, 0.625, 0.7267, 0.625, 0.719, 0.625, 0.719, 0.625, 0.7267, 0.625, 0.719, 0.625, 0.719, 0.625, 0.719, 0.625, 0.719])
me_cube.materials.append(mat_goldkeymaterial)
me_cube.use_mirror_vertex_groups = False
me_cube.update()

# ---- objects
ob_key = bpy.data.objects.new('Key', me_cube)

# ---- transforms, parenting, visibility, modifiers, constraints
ob_key.location = (0.0, 0.0, 0.0)
ob_key.lock_rotations_4d = False
ob_key.empty_display_type = 'ARROWS'
ob_key.lineart.crease_threshold = 0.0
_m = ob_key.modifiers.new('Auto Smooth', 'NODES')
_m.node_group = ng_auto_smooth
_gi = [s.identifier for s in ng_auto_smooth.interface.items_tree if s.item_type == 'SOCKET' and s.in_out == 'INPUT']
_m[_gi[1]] = 0.5236  # Angle

# ---- collection membership
col_collection.objects.link(ob_key)

# ---- scene / render settings (as saved in the file)
scene.frame_start = 1; scene.frame_end = 250; scene.frame_set(1)
scene.render.engine = 'BLENDER_EEVEE_NEXT'
scene.cycles.sampling_pattern = 'TABULATED_SOBOL'
scene.view_settings.view_transform = 'Filmic'
bpy.context.view_layer.update()

# ---- added for rendering (the .blend has no active camera and no usable light): camera, sun
cam_auto = bpy.data.cameras.new('AutoCamera')
cam_auto.lens = 50.0
cam_auto.sensor_width = 36.0
cam_auto.clip_end = 1000.0
ob_auto_camera = bpy.data.objects.new('AutoCamera', cam_auto)
scene.collection.objects.link(ob_auto_camera)
ob_auto_camera.location = (5.0628, -6.78334, 4.06584)
ob_auto_camera.rotation_euler = (1.09748, -7.21219e-08, 0.694738)
scene.camera = ob_auto_camera
light_auto_sun = bpy.data.lights.new('AutoSun', 'SUN')
light_auto_sun.energy = 3.0
light_auto_sun.angle = 0.0523599
ob_auto_sun = bpy.data.objects.new('AutoSun', light_auto_sun)
scene.collection.objects.link(ob_auto_sun)
ob_auto_sun.rotation_euler = (0.872665, 0.174533, 0.523599)
bpy.context.view_layer.update()
